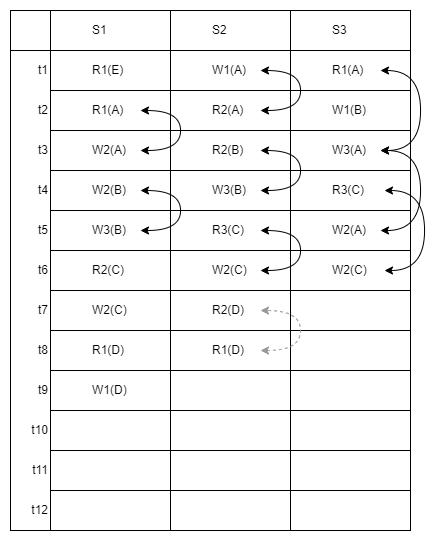

The diagram above was exported from draw.io. Its source (the exported page's mxGraphModel, read from the mxfile embedded in the PNG):
<mxGraphModel dx="497" dy="879" grid="1" gridSize="10" guides="1" tooltips="1" connect="1" arrows="1" fold="1" page="1" pageScale="1" pageWidth="827" pageHeight="1169" math="0" shadow="0">
  <root>
    <mxCell id="0" />
    <mxCell id="1" parent="0" />
    <mxCell id="2" value="" style="rounded=0;whiteSpace=wrap;html=1;" vertex="1" parent="1">
      <mxGeometry x="80" y="240" width="360" height="40" as="geometry" />
    </mxCell>
    <mxCell id="3" value="" style="rounded=0;whiteSpace=wrap;html=1;" vertex="1" parent="1">
      <mxGeometry x="80" y="320" width="360" height="40" as="geometry" />
    </mxCell>
    <mxCell id="4" value="" style="rounded=0;whiteSpace=wrap;html=1;" vertex="1" parent="1">
      <mxGeometry x="80" y="280" width="360" height="40" as="geometry" />
    </mxCell>
    <mxCell id="5" value="" style="rounded=0;whiteSpace=wrap;html=1;" vertex="1" parent="1">
      <mxGeometry x="80" y="400" width="360" height="40" as="geometry" />
    </mxCell>
    <mxCell id="6" value="" style="rounded=0;whiteSpace=wrap;html=1;" vertex="1" parent="1">
      <mxGeometry x="80" y="360" width="360" height="40" as="geometry" />
    </mxCell>
    <mxCell id="7" value="" style="rounded=0;whiteSpace=wrap;html=1;" vertex="1" parent="1">
      <mxGeometry x="80" y="480" width="360" height="40" as="geometry" />
    </mxCell>
    <mxCell id="8" value="" style="rounded=0;whiteSpace=wrap;html=1;" vertex="1" parent="1">
      <mxGeometry x="80" y="440" width="360" height="40" as="geometry" />
    </mxCell>
    <mxCell id="9" value="" style="rounded=0;whiteSpace=wrap;html=1;" vertex="1" parent="1">
      <mxGeometry x="80" y="560" width="360" height="40" as="geometry" />
    </mxCell>
    <mxCell id="10" value="" style="rounded=0;whiteSpace=wrap;html=1;" vertex="1" parent="1">
      <mxGeometry x="80" y="520" width="360" height="40" as="geometry" />
    </mxCell>
    <mxCell id="11" value="" style="rounded=0;whiteSpace=wrap;html=1;" vertex="1" parent="1">
      <mxGeometry x="80" y="640" width="360" height="40" as="geometry" />
    </mxCell>
    <mxCell id="12" value="" style="rounded=0;whiteSpace=wrap;html=1;" vertex="1" parent="1">
      <mxGeometry x="80" y="600" width="360" height="40" as="geometry" />
    </mxCell>
    <mxCell id="13" value="" style="rounded=0;whiteSpace=wrap;html=1;" vertex="1" parent="1">
      <mxGeometry x="80" y="680" width="360" height="40" as="geometry" />
    </mxCell>
    <mxCell id="14" value="" style="rounded=0;whiteSpace=wrap;html=1;" vertex="1" parent="1">
      <mxGeometry x="80" y="200" width="360" height="40" as="geometry" />
    </mxCell>
    <mxCell id="15" value="" style="rounded=0;whiteSpace=wrap;html=1;" vertex="1" parent="1">
      <mxGeometry x="40" y="240" width="40" height="480" as="geometry" />
    </mxCell>
    <mxCell id="16" value="S1" style="text;html=1;strokeColor=none;fillColor=none;align=left;verticalAlign=middle;whiteSpace=wrap;rounded=0;" vertex="1" parent="1">
      <mxGeometry x="120" y="200" width="40" height="40" as="geometry" />
    </mxCell>
    <mxCell id="17" value="S2" style="text;html=1;strokeColor=none;fillColor=none;align=left;verticalAlign=middle;whiteSpace=wrap;rounded=0;" vertex="1" parent="1">
      <mxGeometry x="240" y="200" width="40" height="40" as="geometry" />
    </mxCell>
    <mxCell id="18" value="S3" style="text;html=1;strokeColor=none;fillColor=none;align=left;verticalAlign=middle;whiteSpace=wrap;rounded=0;" vertex="1" parent="1">
      <mxGeometry x="360" y="200" width="40" height="40" as="geometry" />
    </mxCell>
    <mxCell id="19" value="t1" style="text;html=1;strokeColor=none;fillColor=none;align=right;verticalAlign=middle;whiteSpace=wrap;rounded=0;" vertex="1" parent="1">
      <mxGeometry x="40" y="240" width="40" height="40" as="geometry" />
    </mxCell>
    <mxCell id="20" value="t2" style="text;html=1;strokeColor=none;fillColor=none;align=right;verticalAlign=middle;whiteSpace=wrap;rounded=0;" vertex="1" parent="1">
      <mxGeometry x="40" y="280" width="40" height="40" as="geometry" />
    </mxCell>
    <mxCell id="21" value="t3" style="text;html=1;strokeColor=none;fillColor=none;align=right;verticalAlign=middle;whiteSpace=wrap;rounded=0;" vertex="1" parent="1">
      <mxGeometry x="40" y="320" width="40" height="40" as="geometry" />
    </mxCell>
    <mxCell id="22" value="t4" style="text;html=1;strokeColor=none;fillColor=none;align=right;verticalAlign=middle;whiteSpace=wrap;rounded=0;" vertex="1" parent="1">
      <mxGeometry x="40" y="360" width="40" height="40" as="geometry" />
    </mxCell>
    <mxCell id="23" value="t5" style="text;html=1;strokeColor=none;fillColor=none;align=right;verticalAlign=middle;whiteSpace=wrap;rounded=0;" vertex="1" parent="1">
      <mxGeometry x="40" y="400" width="40" height="40" as="geometry" />
    </mxCell>
    <mxCell id="24" value="t6" style="text;html=1;strokeColor=none;fillColor=none;align=right;verticalAlign=middle;whiteSpace=wrap;rounded=0;" vertex="1" parent="1">
      <mxGeometry x="40" y="440" width="40" height="40" as="geometry" />
    </mxCell>
    <mxCell id="25" value="t7" style="text;html=1;strokeColor=none;fillColor=none;align=right;verticalAlign=middle;whiteSpace=wrap;rounded=0;" vertex="1" parent="1">
      <mxGeometry x="40" y="480" width="40" height="40" as="geometry" />
    </mxCell>
    <mxCell id="26" value="t8" style="text;html=1;strokeColor=none;fillColor=none;align=right;verticalAlign=middle;whiteSpace=wrap;rounded=0;" vertex="1" parent="1">
      <mxGeometry x="40" y="520" width="40" height="40" as="geometry" />
    </mxCell>
    <mxCell id="27" value="t9" style="text;html=1;strokeColor=none;fillColor=none;align=right;verticalAlign=middle;whiteSpace=wrap;rounded=0;" vertex="1" parent="1">
      <mxGeometry x="40" y="560" width="40" height="40" as="geometry" />
    </mxCell>
    <mxCell id="28" value="t10" style="text;html=1;strokeColor=none;fillColor=none;align=right;verticalAlign=middle;whiteSpace=wrap;rounded=0;" vertex="1" parent="1">
      <mxGeometry x="40" y="600" width="40" height="40" as="geometry" />
    </mxCell>
    <mxCell id="29" value="t11" style="text;html=1;strokeColor=none;fillColor=none;align=right;verticalAlign=middle;whiteSpace=wrap;rounded=0;" vertex="1" parent="1">
      <mxGeometry x="40" y="640" width="40" height="40" as="geometry" />
    </mxCell>
    <mxCell id="30" value="t12" style="text;html=1;strokeColor=none;fillColor=none;align=right;verticalAlign=middle;whiteSpace=wrap;rounded=0;" vertex="1" parent="1">
      <mxGeometry x="40" y="680" width="40" height="40" as="geometry" />
    </mxCell>
    <mxCell id="31" value="R1(E)" style="text;html=1;strokeColor=none;fillColor=none;align=left;verticalAlign=middle;whiteSpace=wrap;rounded=0;" vertex="1" parent="1">
      <mxGeometry x="120" y="240" width="80" height="40" as="geometry" />
    </mxCell>
    <mxCell id="32" value="R1(A)" style="text;html=1;strokeColor=none;fillColor=none;align=left;verticalAlign=middle;whiteSpace=wrap;rounded=0;" vertex="1" parent="1">
      <mxGeometry x="120" y="280" width="80" height="40" as="geometry" />
    </mxCell>
    <mxCell id="33" value="W2(A)" style="text;html=1;strokeColor=none;fillColor=none;align=left;verticalAlign=middle;whiteSpace=wrap;rounded=0;" vertex="1" parent="1">
      <mxGeometry x="120" y="320" width="80" height="40" as="geometry" />
    </mxCell>
    <mxCell id="34" value="W2(B)" style="text;html=1;strokeColor=none;fillColor=none;align=left;verticalAlign=middle;whiteSpace=wrap;rounded=0;" vertex="1" parent="1">
      <mxGeometry x="120" y="360" width="80" height="40" as="geometry" />
    </mxCell>
    <mxCell id="35" value="W3(B)" style="text;html=1;strokeColor=none;fillColor=none;align=left;verticalAlign=middle;whiteSpace=wrap;rounded=0;" vertex="1" parent="1">
      <mxGeometry x="120" y="400" width="80" height="40" as="geometry" />
    </mxCell>
    <mxCell id="36" value="R2(C)" style="text;html=1;strokeColor=none;fillColor=none;align=left;verticalAlign=middle;whiteSpace=wrap;rounded=0;" vertex="1" parent="1">
      <mxGeometry x="120" y="440" width="80" height="40" as="geometry" />
    </mxCell>
    <mxCell id="37" value="W2(C)" style="text;html=1;strokeColor=none;fillColor=none;align=left;verticalAlign=middle;whiteSpace=wrap;rounded=0;" vertex="1" parent="1">
      <mxGeometry x="120" y="480" width="80" height="40" as="geometry" />
    </mxCell>
    <mxCell id="38" value="R1(D)" style="text;html=1;strokeColor=none;fillColor=none;align=left;verticalAlign=middle;whiteSpace=wrap;rounded=0;" vertex="1" parent="1">
      <mxGeometry x="120" y="520" width="80" height="40" as="geometry" />
    </mxCell>
    <mxCell id="39" value="W1(D)" style="text;html=1;strokeColor=none;fillColor=none;align=left;verticalAlign=middle;whiteSpace=wrap;rounded=0;" vertex="1" parent="1">
      <mxGeometry x="120" y="560" width="80" height="40" as="geometry" />
    </mxCell>
    <mxCell id="40" value="W1(A)" style="text;html=1;strokeColor=none;fillColor=none;align=left;verticalAlign=middle;whiteSpace=wrap;rounded=0;" vertex="1" parent="1">
      <mxGeometry x="240" y="240" width="80" height="40" as="geometry" />
    </mxCell>
    <mxCell id="41" value="R2(A)" style="text;html=1;strokeColor=none;fillColor=none;align=left;verticalAlign=middle;whiteSpace=wrap;rounded=0;" vertex="1" parent="1">
      <mxGeometry x="240" y="280" width="80" height="40" as="geometry" />
    </mxCell>
    <mxCell id="42" value="R2(B)" style="text;html=1;strokeColor=none;fillColor=none;align=left;verticalAlign=middle;whiteSpace=wrap;rounded=0;" vertex="1" parent="1">
      <mxGeometry x="240" y="320" width="80" height="40" as="geometry" />
    </mxCell>
    <mxCell id="43" value="W3(B)" style="text;html=1;strokeColor=none;fillColor=none;align=left;verticalAlign=middle;whiteSpace=wrap;rounded=0;" vertex="1" parent="1">
      <mxGeometry x="240" y="360" width="80" height="40" as="geometry" />
    </mxCell>
    <mxCell id="44" value="R3(C)" style="text;html=1;strokeColor=none;fillColor=none;align=left;verticalAlign=middle;whiteSpace=wrap;rounded=0;" vertex="1" parent="1">
      <mxGeometry x="240" y="400" width="80" height="40" as="geometry" />
    </mxCell>
    <mxCell id="45" value="W2(C)" style="text;html=1;strokeColor=none;fillColor=none;align=left;verticalAlign=middle;whiteSpace=wrap;rounded=0;" vertex="1" parent="1">
      <mxGeometry x="240" y="440" width="80" height="40" as="geometry" />
    </mxCell>
    <mxCell id="46" value="R2(D)" style="text;html=1;strokeColor=none;fillColor=none;align=left;verticalAlign=middle;whiteSpace=wrap;rounded=0;" vertex="1" parent="1">
      <mxGeometry x="240" y="480" width="80" height="40" as="geometry" />
    </mxCell>
    <mxCell id="47" value="R1(D)" style="text;html=1;strokeColor=none;fillColor=none;align=left;verticalAlign=middle;whiteSpace=wrap;rounded=0;" vertex="1" parent="1">
      <mxGeometry x="240" y="520" width="80" height="40" as="geometry" />
    </mxCell>
    <mxCell id="48" value="R1(A)" style="text;html=1;strokeColor=none;fillColor=none;align=left;verticalAlign=middle;whiteSpace=wrap;rounded=0;" vertex="1" parent="1">
      <mxGeometry x="360" y="240" width="80" height="40" as="geometry" />
    </mxCell>
    <mxCell id="49" value="W1(B)" style="text;html=1;strokeColor=none;fillColor=none;align=left;verticalAlign=middle;whiteSpace=wrap;rounded=0;" vertex="1" parent="1">
      <mxGeometry x="360" y="280" width="80" height="40" as="geometry" />
    </mxCell>
    <mxCell id="50" value="W3(A)" style="text;html=1;strokeColor=none;fillColor=none;align=left;verticalAlign=middle;whiteSpace=wrap;rounded=0;" vertex="1" parent="1">
      <mxGeometry x="360" y="320" width="80" height="40" as="geometry" />
    </mxCell>
    <mxCell id="51" value="R3(C)" style="text;html=1;strokeColor=none;fillColor=none;align=left;verticalAlign=middle;whiteSpace=wrap;rounded=0;" vertex="1" parent="1">
      <mxGeometry x="360" y="360" width="80" height="40" as="geometry" />
    </mxCell>
    <mxCell id="52" value="W2(A)" style="text;html=1;strokeColor=none;fillColor=none;align=left;verticalAlign=middle;whiteSpace=wrap;rounded=0;" vertex="1" parent="1">
      <mxGeometry x="360" y="400" width="80" height="40" as="geometry" />
    </mxCell>
    <mxCell id="53" value="W2(C)" style="text;html=1;strokeColor=none;fillColor=none;align=left;verticalAlign=middle;whiteSpace=wrap;rounded=0;" vertex="1" parent="1">
      <mxGeometry x="360" y="440" width="80" height="40" as="geometry" />
    </mxCell>
    <mxCell id="54" value="" style="rounded=0;whiteSpace=wrap;html=1;" vertex="1" parent="1">
      <mxGeometry x="40" y="200" width="40" height="40" as="geometry" />
    </mxCell>
    <mxCell id="55" value="" style="endArrow=none;html=1;rounded=0;" edge="1" parent="1">
      <mxGeometry width="50" height="50" relative="1" as="geometry">
        <mxPoint x="200" y="720" as="sourcePoint" />
        <mxPoint x="200" y="200" as="targetPoint" />
      </mxGeometry>
    </mxCell>
    <mxCell id="56" value="" style="endArrow=none;html=1;rounded=0;" edge="1" parent="1">
      <mxGeometry width="50" height="50" relative="1" as="geometry">
        <mxPoint x="320" y="720" as="sourcePoint" />
        <mxPoint x="320" y="200" as="targetPoint" />
      </mxGeometry>
    </mxCell>
    <mxCell id="57" value="" style="endArrow=classic;startArrow=classic;html=1;rounded=0;edgeStyle=orthogonalEdgeStyle;curved=1;" edge="1" parent="1">
      <mxGeometry width="50" height="50" relative="1" as="geometry">
        <mxPoint x="170" y="340" as="sourcePoint" />
        <mxPoint x="170" y="300" as="targetPoint" />
        <Array as="points">
          <mxPoint x="210" y="340" />
          <mxPoint x="210" y="300" />
        </Array>
      </mxGeometry>
    </mxCell>
    <mxCell id="58" value="" style="endArrow=classic;startArrow=classic;html=1;rounded=0;edgeStyle=orthogonalEdgeStyle;curved=1;" edge="1" parent="1">
      <mxGeometry width="50" height="50" relative="1" as="geometry">
        <mxPoint x="170" y="420" as="sourcePoint" />
        <mxPoint x="170" y="380" as="targetPoint" />
        <Array as="points">
          <mxPoint x="210" y="420" />
          <mxPoint x="210" y="380" />
        </Array>
      </mxGeometry>
    </mxCell>
    <mxCell id="59" value="" style="endArrow=classic;startArrow=classic;html=1;rounded=0;edgeStyle=orthogonalEdgeStyle;curved=1;" edge="1" parent="1">
      <mxGeometry width="50" height="50" relative="1" as="geometry">
        <mxPoint x="290" y="300" as="sourcePoint" />
        <mxPoint x="290" y="260" as="targetPoint" />
        <Array as="points">
          <mxPoint x="330" y="300" />
          <mxPoint x="330" y="260" />
        </Array>
      </mxGeometry>
    </mxCell>
    <mxCell id="60" value="" style="endArrow=classic;startArrow=classic;html=1;rounded=0;edgeStyle=orthogonalEdgeStyle;curved=1;" edge="1" parent="1">
      <mxGeometry width="50" height="50" relative="1" as="geometry">
        <mxPoint x="290" y="380" as="sourcePoint" />
        <mxPoint x="290" y="340" as="targetPoint" />
        <Array as="points">
          <mxPoint x="330" y="380" />
          <mxPoint x="330" y="340" />
        </Array>
      </mxGeometry>
    </mxCell>
    <mxCell id="61" value="" style="endArrow=classic;startArrow=classic;html=1;rounded=0;edgeStyle=orthogonalEdgeStyle;curved=1;" edge="1" parent="1">
      <mxGeometry width="50" height="50" relative="1" as="geometry">
        <mxPoint x="290" y="460" as="sourcePoint" />
        <mxPoint x="290" y="420" as="targetPoint" />
        <Array as="points">
          <mxPoint x="330" y="460" />
          <mxPoint x="330" y="420" />
        </Array>
      </mxGeometry>
    </mxCell>
    <mxCell id="62" value="" style="endArrow=classic;startArrow=classic;html=1;rounded=0;edgeStyle=orthogonalEdgeStyle;curved=1;dashed=1;strokeColor=#999999;" edge="1" parent="1">
      <mxGeometry width="50" height="50" relative="1" as="geometry">
        <mxPoint x="290" y="540" as="sourcePoint" />
        <mxPoint x="290" y="500" as="targetPoint" />
        <Array as="points">
          <mxPoint x="330" y="540" />
          <mxPoint x="330" y="500" />
        </Array>
      </mxGeometry>
    </mxCell>
    <mxCell id="63" value="" style="endArrow=classic;startArrow=classic;html=1;rounded=0;edgeStyle=orthogonalEdgeStyle;curved=1;" edge="1" parent="1">
      <mxGeometry width="50" height="50" relative="1" as="geometry">
        <mxPoint x="410" y="340" as="sourcePoint" />
        <mxPoint x="410" y="260" as="targetPoint" />
        <Array as="points">
          <mxPoint x="450" y="340" />
          <mxPoint x="450" y="260" />
        </Array>
      </mxGeometry>
    </mxCell>
    <mxCell id="64" value="" style="endArrow=classic;startArrow=classic;html=1;rounded=0;edgeStyle=orthogonalEdgeStyle;curved=1;" edge="1" parent="1">
      <mxGeometry width="50" height="50" relative="1" as="geometry">
        <mxPoint x="410" y="420" as="sourcePoint" />
        <mxPoint x="410" y="340" as="targetPoint" />
        <Array as="points">
          <mxPoint x="450" y="420" />
          <mxPoint x="450" y="340" />
        </Array>
      </mxGeometry>
    </mxCell>
    <mxCell id="65" value="" style="endArrow=classic;startArrow=classic;html=1;rounded=0;edgeStyle=orthogonalEdgeStyle;curved=1;" edge="1" parent="1">
      <mxGeometry width="50" height="50" relative="1" as="geometry">
        <mxPoint x="414" y="460" as="sourcePoint" />
        <mxPoint x="414" y="380" as="targetPoint" />
        <Array as="points">
          <mxPoint x="454" y="460" />
          <mxPoint x="454" y="380" />
        </Array>
      </mxGeometry>
    </mxCell>
  </root>
</mxGraphModel>